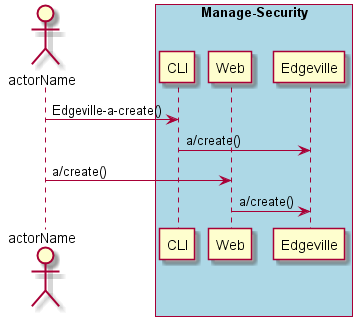

The diagram above was rendered by PlantUML. Its source (embedded in the PNG):
@startuml
Actor "actorName" as A

box "Manage-Security" #lightblue
participant CLI as CLI
participant Web as Web
participant "Edgeville" as S
A -> CLI : Edgeville-a-create()
CLI -> S : a/create()
A -> Web : a/create()
Web -> S : a/create()
end box

@enduml